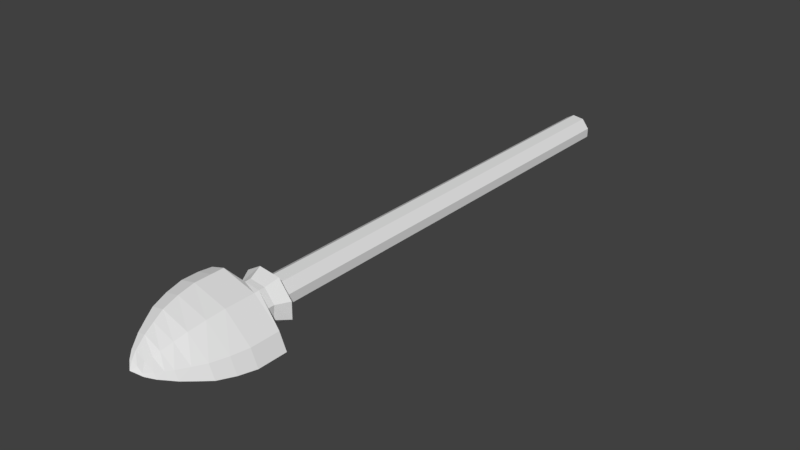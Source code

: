 # Source: Arrow.blend  (saved by Blender 2.77.0; exported with 4.5.12 LTS)
import bpy
from mathutils import Matrix  # noqa: F401  (used for matrix-valued properties, if any)

bpy.ops.wm.read_factory_settings(use_empty=True)
scene = bpy.context.scene
scene.name = 'Scene'

# ---- collections
col_collection_1 = bpy.data.collections.new('Collection 1'); scene.collection.children.link(col_collection_1)

# ---- materials (node trees are filled in below, after node groups)
mat_base = bpy.data.materials.new('Base')
mat_base.alpha_threshold = 0.0
mat_base.use_transparent_shadow = False
mat_base.roughness = 0.5
mat_head = bpy.data.materials.new('Head')
mat_head.alpha_threshold = 0.0
mat_head.use_transparent_shadow = False
mat_head.roughness = 0.5

# ---- material node trees

# ---- world
world_world = bpy.data.worlds.new('World'); scene.world = world_world
world_world.color = (0.05088, 0.05088, 0.05088)
world_world.use_sun_shadow = False
world_world.sun_shadow_jitter_overblur = 0.0
world_world.cycles.sampling_method = 'MANUAL'

# ---- meshes
me_cylinder_001 = bpy.data.meshes.new('Cylinder.001')
me_cylinder_001.from_pydata([(-0.008958, 0.02419, -0.09345), (-0.07289, 0.02419, -0.0444), (-0.0834, 0.02419, 0.03549), (0.05364, 0.02419, -0.09291), (0.08541, 0.02419, -0.03897), (0.0749, 0.02419, 0.04092), (0.01097, 0.02419, 0.08997), (-0.05164, 0.02419, 0.08944), (-0.05164, 3.153, 0.08944), (0.01097, 3.153, 0.08997), (0.0749, 3.153, 0.04092), (0.08541, 3.153, -0.03897), (0.05364, 3.153, -0.09291), (-0.0834, 3.153, 0.03549), (-0.07289, 3.153, -0.0444), (-0.008958, 3.153, -0.09345), (-0.008958, 0.02419, -0.09345), (-0.02633, -0.1133, -0.1334), (-0.07289, 0.02419, -0.0444), (-0.1125, -0.1133, -0.06727), (-0.0834, 0.02419, 0.03549), (-0.1267, -0.1133, 0.0404), (-0.01843, -0.01731, -0.1693), (-0.1347, -0.01731, -0.0801), (-0.1538, -0.01731, 0.06523), (-0.02633, -0.1556, -0.1334), (-0.1125, -0.1556, -0.06727), (-0.1267, -0.1556, 0.0404), (0.05645, -0.1877, -0.2419), (-0.1097, -0.1877, -0.06565), (-0.1793, -0.1877, 0.1664), (0.05645, -0.2775, -0.2419), (-0.1097, -0.2775, -0.06565), (-0.1793, -0.2775, 0.1664), (0.05645, -0.3943, -0.2419), (-0.1097, -0.3943, -0.06565), (-0.1793, -0.3943, 0.1664), (0.05243, -0.5188, -0.2232), (-0.09784, -0.5188, -0.05913), (-0.1648, -0.5188, 0.153), (0.04642, -0.6369, -0.1953), (-0.08015, -0.6369, -0.0494), (-0.1432, -0.6369, 0.1332), (0.03905, -0.7203, -0.1611), (-0.05844, -0.7203, -0.03747), (-0.1167, -0.7203, 0.1088), (0.03171, -0.7998, -0.127), (-0.03861, -0.7998, -0.02661), (-0.09037, -0.7998, 0.08447), (0.02676, -0.8422, -0.104), (-0.02409, -0.8422, -0.01863), (-0.07258, -0.8422, 0.06809), (0.02143, -0.8884, -0.07922), (-0.01611, -0.8884, -0.01445), (-0.05343, -0.8884, 0.05045), (0.01445, -0.9333, -0.04675), (-0.01091, -0.9333, -0.01201), (-0.02831, -0.9333, 0.02731), (0.05364, 0.02419, -0.09291), (0.07195, -0.1133, -0.1246), (0.08541, 0.02419, -0.03897), (0.1287, -0.1133, -0.04388), (0.0749, 0.02419, 0.04092), (0.1145, -0.1133, 0.06379), (0.01097, 0.02419, 0.08997), (0.02834, -0.1133, 0.1299), (-0.05164, 0.02419, 0.08944), (-0.06994, -0.1133, 0.1211), (0.09676, -0.01731, -0.1676), (0.1559, -0.01731, -0.0687), (0.1367, -0.01731, 0.07662), (0.02044, -0.01731, 0.1658), (-0.09475, -0.01731, 0.1641), (0.07195, -0.1556, -0.1246), (0.1287, -0.1556, -0.04388), (0.1145, -0.1556, 0.06379), (0.02834, -0.1556, 0.1299), (-0.06994, -0.1556, 0.1211), (0.1677, -0.1877, -0.2905), (0.1813, -0.1877, -0.1699), (0.1117, -0.1877, 0.06218), (-0.05445, -0.1877, 0.2385), (-0.1516, -0.1877, 0.2625), (0.1677, -0.2775, -0.2905), (0.1813, -0.2775, -0.1699), (0.1117, -0.2775, 0.06218), (-0.05445, -0.2775, 0.2385), (-0.1567, -0.2775, 0.2714), (0.1677, -0.3943, -0.2905), (0.1813, -0.3943, -0.1699), (0.1117, -0.3943, 0.06218), (-0.05445, -0.3943, 0.2385), (-0.1567, -0.3943, 0.2714), (0.1548, -0.5188, -0.268), (0.1671, -0.5188, -0.157), (0.1001, -0.5188, 0.05517), (-0.05014, -0.5188, 0.2193), (-0.1442, -0.5188, 0.2497), (0.1355, -0.6369, -0.2346), (0.1459, -0.6369, -0.1379), (0.08286, -0.6369, 0.04471), (-0.04371, -0.6369, 0.1906), (-0.1255, -0.6369, 0.2174), (0.1118, -0.7203, -0.1936), (0.12, -0.7203, -0.1144), (0.06167, -0.7203, 0.03188), (-0.03582, -0.7203, 0.1555), (-0.1026, -0.7203, 0.1777), (0.08819, -0.7998, -0.1528), (0.09411, -0.7998, -0.09095), (0.04235, -0.7998, 0.02013), (-0.02797, -0.7998, 0.1205), (-0.0798, -0.7998, 0.1382), (0.07229, -0.8422, -0.1252), (0.07667, -0.8422, -0.07516), (0.02818, -0.8422, 0.01155), (-0.02267, -0.8422, 0.0969), (-0.06441, -0.8422, 0.1116), (0.05517, -0.8884, -0.09555), (0.05789, -0.8884, -0.05817), (0.02057, -0.8884, 0.006727), (-0.01697, -0.8884, 0.07149), (-0.04785, -0.8884, 0.08288), (0.03271, -0.9333, -0.05665), (0.03326, -0.9333, -0.03588), (0.01586, -0.9333, 0.003441), (-0.009496, -0.9333, 0.03817), (-0.02613, -0.9333, 0.04526), (0.0001667, -0.9718, -0.0002888)], [(3, 7)], [(6, 5, 10, 9), (4, 3, 12, 11), (1, 2, 13, 14), (0, 1, 14, 15), (2, 7, 8, 13), (3, 0, 15, 12), (5, 4, 11, 10), (7, 6, 9, 8), (9, 10, 11, 12, 15, 14, 13, 8), (68, 59, 17, 22), (22, 17, 19, 23), (23, 19, 21, 24), (24, 21, 67, 72), (20, 24, 72, 66), (18, 23, 24, 20), (16, 22, 23, 18), (58, 68, 22, 16), (17, 59, 73, 25), (67, 21, 27, 77), (19, 17, 25, 26), (21, 19, 26, 27), (27, 26, 29, 30), (25, 73, 78, 28), (77, 27, 30, 82), (26, 25, 28, 29), (30, 29, 32, 33), (28, 78, 83, 31), (82, 30, 33, 87), (29, 28, 31, 32), (33, 32, 35, 36), (31, 83, 88, 34), (87, 33, 36, 92), (32, 31, 34, 35), (36, 35, 38, 39), (34, 88, 93, 37), (92, 36, 39, 97), (35, 34, 37, 38), (38, 37, 40, 41), (39, 38, 41, 42), (37, 93, 98, 40), (97, 39, 42, 102), (102, 42, 45, 107), (41, 40, 43, 44), (42, 41, 44, 45), (40, 98, 103, 43), (107, 45, 48, 112), (44, 43, 46, 47), (45, 44, 47, 48), (43, 103, 108, 46), (112, 48, 51, 117), (47, 46, 49, 50), (48, 47, 50, 51), (46, 108, 113, 49), (117, 51, 54, 122), (50, 49, 52, 53), (51, 50, 53, 54), (49, 113, 118, 52), (52, 118, 123, 55), (122, 54, 57, 127), (53, 52, 55, 56), (54, 53, 56, 57), (57, 56, 128), (55, 123, 128), (127, 57, 128), (56, 55, 128), (68, 69, 61, 59), (69, 70, 63, 61), (70, 71, 65, 63), (71, 72, 67, 65), (64, 66, 72, 71), (62, 64, 71, 70), (60, 62, 70, 69), (58, 60, 69, 68), (61, 74, 73, 59), (67, 77, 76, 65), (63, 75, 74, 61), (65, 76, 75, 63), (76, 81, 80, 75), (74, 79, 78, 73), (77, 82, 81, 76), (75, 80, 79, 74), (81, 86, 85, 80), (79, 84, 83, 78), (82, 87, 86, 81), (80, 85, 84, 79), (86, 91, 90, 85), (84, 89, 88, 83), (87, 92, 91, 86), (85, 90, 89, 84), (91, 96, 95, 90), (89, 94, 93, 88), (92, 97, 96, 91), (90, 95, 94, 89), (95, 100, 99, 94), (96, 101, 100, 95), (94, 99, 98, 93), (97, 102, 101, 96), (102, 107, 106, 101), (100, 105, 104, 99), (101, 106, 105, 100), (99, 104, 103, 98), (107, 112, 111, 106), (105, 110, 109, 104), (106, 111, 110, 105), (104, 109, 108, 103), (112, 117, 116, 111), (110, 115, 114, 109), (111, 116, 115, 110), (109, 114, 113, 108), (117, 122, 121, 116), (115, 120, 119, 114), (116, 121, 120, 115), (114, 119, 118, 113), (119, 124, 123, 118), (122, 127, 126, 121), (120, 125, 124, 119), (121, 126, 125, 120), (126, 128, 125), (124, 128, 123), (127, 128, 126), (125, 128, 124)])
me_cylinder_001.polygons.foreach_set('material_index', [0, 0, 0, 0, 0, 0, 0, 0, 0, 1, 1, 1, 1, 1, 1, 1, 1, 1, 1, 1, 1, 1, 1, 1, 1, 1, 1, 1, 1, 1, 1, 1, 1, 1, 1, 1, 1, 1, 1, 1, 1, 1, 1, 1, 1, 1, 1, 1, 1, 1, 1, 1, 1, 1, 1, 1, 1, 1, 1, 1, 1, 1, 1, 1, 1, 1, 1, 1, 1, 1, 1, 1, 1, 1, 1, 1, 1, 1, 1, 1, 1, 1, 1, 1, 1, 1, 1, 1, 1, 1, 1, 1, 1, 1, 1, 1, 1, 1, 1, 1, 1, 1, 1, 1, 1, 1, 1, 1, 1, 1, 1, 1, 1, 1, 1, 1, 1, 1, 1, 1, 1])
_uv = me_cylinder_001.uv_layers.new(name='UVMap')
_uv.uv.foreach_set('vector', [0.09413, 0.0, 0.2511, 0.0, 0.2511, 1.0, 0.09413, 1.0, 0.628, 0.0, 0.75, 0.0, 0.75, 1.0, 0.628, 1.0, 0.9957, 1.0, 0.872, 1.0, 0.872, 0.0, 0.9957, 0.0, 0.4081, 1.0, 0.2511, 1.0, 0.2511, 0.0, 0.4081, 0.0, 0.872, 1.0, 0.75, 1.0, 0.75, 0.0, 0.872, 0.0, 0.5043, 1.0, 0.4081, 1.0, 0.4081, 0.0, 0.5043, 0.0, 0.5043, 2.98e-08, 0.628, 0.0, 0.628, 1.0, 0.5043, 1.0, -0.002007, 0.0, 0.09413, 0.0, 0.09413, 1.0, -0.002005, 1.0, 0.9603, 0.1989, 0.9603, 0.3178, 0.6989, 0.4019, 0.4138, 0.4131, 0.237, 0.3403, 0.237, 0.2214, 0.4985, 0.1374, 0.7835, 0.1261, 0.8212, 0.9018, 0.7751, 0.8715, 0.7792, 0.8011, 0.8257, 0.8177, 0.8257, 0.8177, 0.7792, 0.8011, 0.7792, 0.7249, 0.8257, 0.7148, 0.432, 0.0, 0.4296, 0.07517, 0.3792, 0.07788, 0.3639, 0.003655, 0.3639, 0.003655, 0.3792, 0.07788, 0.3514, 0.0883, 0.3284, 0.01512, 0.0606, 0.7963, 0.04837, 0.7416, 0.1018, 0.7322, 0.08959, 0.7909, 0.03401, 0.8393, 9.405e-09, 0.8196, 0.04837, 0.7416, 0.0606, 0.7963, 0.03401, 0.9005, 0.0, 0.931, 9.405e-09, 0.8196, 0.03401, 0.8393, 0.05199, 0.9382, 0.03336, 1.0, 0.0, 0.931, 0.03401, 0.9005, 0.7792, 0.8011, 0.7751, 0.8715, 0.7552, 0.8699, 0.7593, 0.7995, 0.3514, 0.0883, 0.3792, 0.07788, 0.3792, 0.1096, 0.3514, 0.12, 0.7792, 0.7249, 0.7792, 0.8011, 0.7593, 0.7995, 0.7593, 0.7233, 0.3792, 0.07788, 0.4296, 0.07517, 0.4296, 0.1069, 0.3792, 0.1096, 0.3792, 0.1096, 0.4296, 0.1069, 0.4293, 0.1313, 0.3147, 0.1323, 0.7878, 0.5972, 0.7456, 0.5658, 0.7463, 0.4184, 0.7807, 0.4922, 0.8449, 0.2355, 0.8033, 0.2669, 0.8085, 0.1672, 0.8418, 0.1148, 0.7593, 0.7233, 0.7593, 0.7995, 0.7465, 0.8804, 0.7441, 0.7238, 0.3147, 0.1323, 0.4293, 0.1313, 0.4293, 0.1986, 0.3147, 0.1996, 0.5333, 0.01468, 0.5893, 0.0, 0.5953, 0.06711, 0.5393, 0.0818, 0.2757, 0.1398, 0.3147, 0.1323, 0.3147, 0.1996, 0.271, 0.2068, 0.4293, 0.1313, 0.5333, 0.1447, 0.5333, 0.212, 0.4293, 0.1986, 0.3147, 0.1996, 0.4293, 0.1986, 0.4293, 0.2861, 0.3147, 0.287, 0.5393, 0.0818, 0.5953, 0.06711, 0.6031, 0.1544, 0.5471, 0.169, 0.271, 0.2068, 0.3147, 0.1996, 0.3147, 0.287, 0.271, 0.2942, 0.4293, 0.1986, 0.5333, 0.212, 0.5333, 0.2994, 0.4293, 0.2861, 0.3147, 0.287, 0.4293, 0.2861, 0.4281, 0.3811, 0.3229, 0.3815, 0.5471, 0.169, 0.6031, 0.1544, 0.603, 0.251, 0.5515, 0.2645, 0.271, 0.2942, 0.3147, 0.287, 0.3229, 0.3815, 0.2826, 0.3881, 0.4293, 0.2861, 0.5333, 0.2994, 0.5243, 0.3929, 0.4281, 0.3811, 0.4281, 0.3811, 0.5243, 0.3929, 0.5108, 0.4818, 0.4264, 0.4721, 0.3229, 0.3815, 0.4281, 0.3811, 0.4264, 0.4721, 0.335, 0.4718, 0.5515, 0.2645, 0.603, 0.251, 0.5984, 0.3446, 0.5536, 0.3564, 0.2826, 0.3881, 0.3229, 0.3815, 0.335, 0.4718, 0.2999, 0.4775, 0.2999, 0.4775, 0.335, 0.4718, 0.35, 0.5366, 0.3211, 0.5412, 0.4264, 0.4721, 0.5108, 0.4818, 0.4944, 0.5448, 0.4243, 0.5378, 0.335, 0.4718, 0.4264, 0.4721, 0.4243, 0.5378, 0.35, 0.5366, 0.5536, 0.3564, 0.5984, 0.3446, 0.5887, 0.4136, 0.552, 0.4233, 0.3211, 0.5412, 0.35, 0.5366, 0.3648, 0.5984, 0.3423, 0.602, 0.4243, 0.5378, 0.4944, 0.5448, 0.478, 0.6049, 0.4224, 0.6003, 0.35, 0.5366, 0.4243, 0.5378, 0.4224, 0.6003, 0.3648, 0.5984, 0.552, 0.4233, 0.5887, 0.4136, 0.5787, 0.4797, 0.5502, 0.4873, 0.3423, 0.602, 0.3648, 0.5984, 0.3748, 0.6317, 0.3565, 0.6345, 0.4224, 0.6003, 0.478, 0.6049, 0.4669, 0.6369, 0.421, 0.6341, 0.3648, 0.5984, 0.4224, 0.6003, 0.421, 0.6341, 0.3748, 0.6317, 0.5502, 0.4873, 0.5787, 0.4797, 0.5713, 0.5158, 0.5482, 0.522, 0.3565, 0.6345, 0.3748, 0.6317, 0.3856, 0.6679, 0.3719, 0.67, 0.421, 0.6341, 0.4669, 0.6369, 0.455, 0.6719, 0.4203, 0.6699, 0.3748, 0.6317, 0.421, 0.6341, 0.4203, 0.6699, 0.3856, 0.6679, 0.5482, 0.522, 0.5713, 0.5158, 0.5633, 0.5552, 0.5461, 0.5598, 0.5461, 0.5598, 0.5633, 0.5552, 0.5517, 0.5951, 0.5423, 0.5977, 0.3719, 0.67, 0.3856, 0.6679, 0.3997, 0.7037, 0.392, 0.7048, 0.4203, 0.6699, 0.455, 0.6719, 0.4394, 0.706, 0.42, 0.7043, 0.3856, 0.6679, 0.4203, 0.6699, 0.42, 0.7043, 0.3997, 0.7037, 0.3997, 0.7037, 0.42, 0.7043, 0.4164, 0.735, 0.5423, 0.5977, 0.5517, 0.5951, 0.5333, 0.633, 0.392, 0.7048, 0.3997, 0.7037, 0.4164, 0.735, 0.42, 0.7043, 0.4394, 0.706, 0.4164, 0.735, 0.06603, 0.006344, 0.1007, 0.001637, 0.1161, 0.07534, 0.08912, 0.0796, 0.1007, 0.001637, 0.1684, 0.0, 0.1663, 0.07413, 0.1161, 0.07534, 0.8556, 0.5352, 0.8513, 0.4342, 0.8987, 0.4471, 0.9019, 0.5219, 0.8513, 0.4342, 0.8544, 0.349, 0.9019, 0.3756, 0.8987, 0.4471, 0.1076, 0.8286, 0.08959, 0.7909, 0.1018, 0.7322, 0.1351, 0.8012, 0.1076, 0.8898, 0.1076, 0.8286, 0.1351, 0.8012, 0.1351, 0.9125, 0.08098, 0.9327, 0.1076, 0.8898, 0.1351, 0.9125, 0.08676, 0.9906, 0.05199, 0.9382, 0.08098, 0.9327, 0.08676, 0.9906, 0.03336, 1.0, 0.1161, 0.07534, 0.1161, 0.1075, 0.08912, 0.1117, 0.08912, 0.0796, 0.9019, 0.3756, 0.9216, 0.3761, 0.9184, 0.4475, 0.8987, 0.4471, 0.1663, 0.07413, 0.1663, 0.1062, 0.1161, 0.1075, 0.1161, 0.07534, 0.8987, 0.4471, 0.9184, 0.4475, 0.9216, 0.5224, 0.9019, 0.5219, 0.2094, 0.1094, 0.271, 0.1359, 0.166, 0.1308, 0.1663, 0.1062, 0.7039, 0.5972, 0.7131, 0.4922, 0.7463, 0.4184, 0.7456, 0.5658, 0.8449, 0.2355, 0.8418, 0.1148, 0.8761, 0.1672, 0.8872, 0.2669, 0.1663, 0.1062, 0.166, 0.1308, 0.05155, 0.1314, 0.1161, 0.1075, 0.271, 0.1359, 0.271, 0.204, 0.166, 0.1989, 0.166, 0.1308, 0.05155, 0.1314, 0.05155, 0.1996, 9.405e-09, 0.2024, 0.0, 0.1342, 0.65, 0.0, 0.6585, 0.06496, 0.6084, 0.07674, 0.6031, 0.01009, 0.166, 0.1308, 0.166, 0.1989, 0.05155, 0.1996, 0.05155, 0.1314, 0.271, 0.204, 0.271, 0.2926, 0.166, 0.2875, 0.166, 0.1989, 0.05155, 0.1996, 0.05155, 0.2881, 2.821e-08, 0.291, 9.405e-09, 0.2024, 0.6585, 0.06496, 0.6655, 0.1516, 0.6154, 0.1634, 0.6084, 0.07674, 0.166, 0.1989, 0.166, 0.2875, 0.05155, 0.2881, 0.05155, 0.1996, 0.271, 0.2926, 0.2617, 0.3872, 0.1647, 0.3826, 0.166, 0.2875, 0.05155, 0.2881, 0.05954, 0.383, 0.01205, 0.3856, 2.821e-08, 0.291, 0.6655, 0.1516, 0.6651, 0.2481, 0.6191, 0.259, 0.6154, 0.1634, 0.166, 0.2875, 0.1647, 0.3826, 0.05954, 0.383, 0.05155, 0.2881, 0.1647, 0.3826, 0.1628, 0.4732, 0.07144, 0.4733, 0.05954, 0.383, 0.2617, 0.3872, 0.248, 0.4769, 0.1628, 0.4732, 0.1647, 0.3826, 0.05954, 0.383, 0.07144, 0.4733, 0.03001, 0.4756, 0.01205, 0.3856, 0.6651, 0.2481, 0.6607, 0.3419, 0.6206, 0.3514, 0.6191, 0.259, 0.6607, 0.3419, 0.6515, 0.4113, 0.6187, 0.4191, 0.6206, 0.3514, 0.1628, 0.4732, 0.1605, 0.5378, 0.08605, 0.5375, 0.07144, 0.4733, 0.248, 0.4769, 0.2311, 0.5404, 0.1605, 0.5378, 0.1628, 0.4732, 0.07144, 0.4733, 0.08605, 0.5375, 0.05206, 0.5393, 0.03001, 0.4756, 0.6515, 0.4113, 0.6422, 0.4779, 0.6167, 0.484, 0.6187, 0.4191, 0.1605, 0.5378, 0.1583, 0.5993, 0.1006, 0.5987, 0.08605, 0.5375, 0.2311, 0.5404, 0.2142, 0.601, 0.1583, 0.5993, 0.1605, 0.5378, 0.08605, 0.5375, 0.1006, 0.5987, 0.074, 0.6001, 0.05206, 0.5393, 0.6422, 0.4779, 0.6352, 0.5144, 0.6146, 0.5194, 0.6167, 0.484, 0.1583, 0.5993, 0.1568, 0.6323, 0.1104, 0.6314, 0.1006, 0.5987, 0.2142, 0.601, 0.2029, 0.6333, 0.1568, 0.6323, 0.1583, 0.5993, 0.1006, 0.5987, 0.1104, 0.6314, 0.08881, 0.6325, 0.074, 0.6001, 0.6352, 0.5144, 0.6277, 0.5541, 0.6125, 0.5579, 0.6146, 0.5194, 0.1568, 0.6323, 0.1558, 0.6678, 0.121, 0.6671, 0.1104, 0.6314, 0.2029, 0.6333, 0.1906, 0.6685, 0.1558, 0.6678, 0.1568, 0.6323, 0.1104, 0.6314, 0.121, 0.6671, 0.1047, 0.6679, 0.08881, 0.6325, 0.121, 0.6671, 0.1348, 0.702, 0.1256, 0.7024, 0.1047, 0.6679, 0.6277, 0.5541, 0.617, 0.5946, 0.6087, 0.5968, 0.6125, 0.5579, 0.1558, 0.6678, 0.1551, 0.7021, 0.1348, 0.702, 0.121, 0.6671, 0.1906, 0.6685, 0.1746, 0.7028, 0.1551, 0.7021, 0.1558, 0.6678, 0.1746, 0.7028, 0.1559, 0.7322, 0.1551, 0.7021, 0.1348, 0.702, 0.1559, 0.7322, 0.1256, 0.7024, 0.617, 0.5946, 0.6031, 0.6319, 0.6087, 0.5968, 0.1551, 0.7021, 0.1559, 0.7322, 0.1348, 0.702])
me_cylinder_001.materials.append(mat_base)
me_cylinder_001.materials.append(mat_head)
me_cylinder_001.use_remesh_preserve_volume = False
me_cylinder_001.use_remesh_preserve_attributes = False
me_cylinder_001.use_mirror_vertex_groups = False
me_cylinder_001.update()

# ---- objects
ob_empty = bpy.data.objects.new('Empty', None)
ob_arrow = bpy.data.objects.new('Arrow', me_cylinder_001)

# ---- transforms, parenting, visibility, modifiers, constraints
ob_empty.location = (-0.04009, -0.8727, 1.165)
ob_empty.empty_image_offset = (0.0, 0.0)
ob_empty.lineart.crease_threshold = 0.0
ob_arrow.location = (0.0, 0.0, 0.0)
ob_arrow.rotation_euler = (0.0, 5.76, 0.0)
ob_arrow.lineart.crease_threshold = 0.0

# ---- collection membership
col_collection_1.objects.link(ob_empty)
col_collection_1.objects.link(ob_arrow)

# ---- scene / render settings (as saved in the file)
scene.frame_start = 1; scene.frame_end = 24; scene.frame_set(23)
scene.render.engine = 'BLENDER_EEVEE_NEXT'
scene.render.resolution_percentage = 50
scene.render.dither_intensity = 0.0
scene.cycles.use_denoising = False
scene.cycles.samples = 128
scene.cycles.sampling_pattern = 'TABULATED_SOBOL'
scene.cycles.light_sampling_threshold = 0.0
scene.cycles.use_adaptive_sampling = False
scene.cycles.use_light_tree = False
scene.cycles.blur_glossy = 0.0
scene.cycles.sample_clamp_indirect = 0.0
scene.view_settings.view_transform = 'Standard'
bpy.context.view_layer.update()

# ---- added for rendering (the .blend has no active camera and no usable light): camera, sun
cam_auto = bpy.data.cameras.new('AutoCamera')
cam_auto.lens = 50.0
cam_auto.sensor_width = 36.0
cam_auto.clip_end = 1000.0
ob_auto_camera = bpy.data.objects.new('AutoCamera', cam_auto)
scene.collection.objects.link(ob_auto_camera)
ob_auto_camera.location = (3.91073, -3.59531, 3.11634)
ob_auto_camera.rotation_euler = (1.09748, -7.21219e-08, 0.694738)
scene.camera = ob_auto_camera
light_auto_sun = bpy.data.lights.new('AutoSun', 'SUN')
light_auto_sun.energy = 3.0
light_auto_sun.angle = 0.0523599
ob_auto_sun = bpy.data.objects.new('AutoSun', light_auto_sun)
scene.collection.objects.link(ob_auto_sun)
ob_auto_sun.rotation_euler = (0.872665, 0.174533, 0.523599)
bpy.context.view_layer.update()
